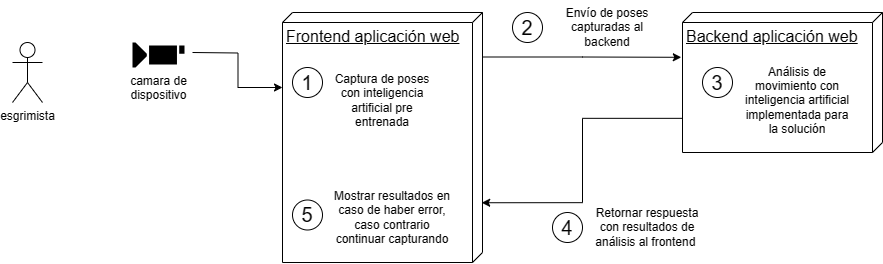

The diagram above was exported from draw.io. Its source (the exported page's mxGraphModel, read from the mxfile embedded in the PNG):
<mxGraphModel dx="1055" dy="622" grid="1" gridSize="10" guides="1" tooltips="1" connect="1" arrows="1" fold="1" page="1" pageScale="1" pageWidth="850" pageHeight="1100" math="0" shadow="0">
  <root>
    <mxCell id="0" />
    <mxCell id="1" parent="0" />
    <mxCell id="laQeV4f3AzjAFM1tyvjG-1" value="esgrimista" style="shape=umlActor;verticalLabelPosition=bottom;verticalAlign=top;html=1;outlineConnect=0;" vertex="1" parent="1">
      <mxGeometry x="90" y="80" width="30" height="60" as="geometry" />
    </mxCell>
    <mxCell id="laQeV4f3AzjAFM1tyvjG-7" value="camara de &lt;br&gt;dispositivo" style="sketch=0;pointerEvents=1;shadow=0;dashed=0;html=1;strokeColor=none;fillColor=#000000;labelPosition=center;verticalLabelPosition=bottom;verticalAlign=top;outlineConnect=0;align=center;shape=mxgraph.office.devices.video_camera;flipH=1;flipV=0;" vertex="1" parent="1">
      <mxGeometry x="210" y="80" width="52" height="25" as="geometry" />
    </mxCell>
    <mxCell id="laQeV4f3AzjAFM1tyvjG-9" style="edgeStyle=orthogonalEdgeStyle;rounded=0;orthogonalLoop=1;jettySize=auto;html=1;exitX=0;exitY=0;exitDx=75;exitDy=200;exitPerimeter=0;endArrow=none;endFill=0;startArrow=classic;startFill=1;" edge="1" parent="1" source="laQeV4f3AzjAFM1tyvjG-8">
      <mxGeometry relative="1" as="geometry">
        <mxPoint x="270" y="90" as="targetPoint" />
      </mxGeometry>
    </mxCell>
    <mxCell id="laQeV4f3AzjAFM1tyvjG-13" style="edgeStyle=orthogonalEdgeStyle;rounded=0;orthogonalLoop=1;jettySize=auto;html=1;exitX=0.178;exitY=0.004;exitDx=0;exitDy=0;exitPerimeter=0;entryX=0.32;entryY=1.006;entryDx=0;entryDy=0;entryPerimeter=0;" edge="1" parent="1" source="laQeV4f3AzjAFM1tyvjG-8" target="laQeV4f3AzjAFM1tyvjG-12">
      <mxGeometry relative="1" as="geometry" />
    </mxCell>
    <mxCell id="laQeV4f3AzjAFM1tyvjG-8" value="Frontend aplicación web" style="verticalAlign=top;align=left;spacingTop=8;spacingLeft=2;spacingRight=12;shape=cube;size=10;direction=south;fontStyle=4;html=1;whiteSpace=wrap;fontSize=16;" vertex="1" parent="1">
      <mxGeometry x="360" y="50" width="200" height="250" as="geometry" />
    </mxCell>
    <mxCell id="laQeV4f3AzjAFM1tyvjG-10" value="1" style="ellipse;whiteSpace=wrap;html=1;aspect=fixed;fontSize=20;" vertex="1" parent="1">
      <mxGeometry x="370" y="105" width="30" height="30" as="geometry" />
    </mxCell>
    <mxCell id="laQeV4f3AzjAFM1tyvjG-11" value="Captura de poses con inteligencia artificial pre entrenada" style="text;html=1;strokeColor=none;fillColor=none;align=center;verticalAlign=middle;whiteSpace=wrap;rounded=0;" vertex="1" parent="1">
      <mxGeometry x="405" y="100" width="110" height="75" as="geometry" />
    </mxCell>
    <mxCell id="laQeV4f3AzjAFM1tyvjG-18" style="edgeStyle=orthogonalEdgeStyle;rounded=0;orthogonalLoop=1;jettySize=auto;html=1;exitX=0.756;exitY=1.002;exitDx=0;exitDy=0;exitPerimeter=0;entryX=0.761;entryY=0.004;entryDx=0;entryDy=0;entryPerimeter=0;" edge="1" parent="1" source="laQeV4f3AzjAFM1tyvjG-12" target="laQeV4f3AzjAFM1tyvjG-8">
      <mxGeometry relative="1" as="geometry" />
    </mxCell>
    <mxCell id="laQeV4f3AzjAFM1tyvjG-12" value="Backend aplicación web" style="verticalAlign=top;align=left;spacingTop=8;spacingLeft=2;spacingRight=12;shape=cube;size=10;direction=south;fontStyle=4;html=1;whiteSpace=wrap;fontSize=16;" vertex="1" parent="1">
      <mxGeometry x="760" y="50" width="200" height="140" as="geometry" />
    </mxCell>
    <mxCell id="laQeV4f3AzjAFM1tyvjG-14" value="2" style="ellipse;whiteSpace=wrap;html=1;aspect=fixed;fontSize=20;" vertex="1" parent="1">
      <mxGeometry x="590" y="50" width="30" height="30" as="geometry" />
    </mxCell>
    <mxCell id="laQeV4f3AzjAFM1tyvjG-15" value="Envío de poses capturadas al backend" style="text;html=1;strokeColor=none;fillColor=none;align=center;verticalAlign=middle;whiteSpace=wrap;rounded=0;" vertex="1" parent="1">
      <mxGeometry x="630" y="37.5" width="110" height="55" as="geometry" />
    </mxCell>
    <mxCell id="laQeV4f3AzjAFM1tyvjG-16" value="3" style="ellipse;whiteSpace=wrap;html=1;aspect=fixed;fontSize=20;" vertex="1" parent="1">
      <mxGeometry x="780" y="105" width="30" height="30" as="geometry" />
    </mxCell>
    <mxCell id="laQeV4f3AzjAFM1tyvjG-17" value="Análisis de movimiento con inteligencia artificial implementada para la solución" style="text;html=1;strokeColor=none;fillColor=none;align=center;verticalAlign=middle;whiteSpace=wrap;rounded=0;" vertex="1" parent="1">
      <mxGeometry x="820" y="100" width="110" height="75" as="geometry" />
    </mxCell>
    <mxCell id="laQeV4f3AzjAFM1tyvjG-19" value="4" style="ellipse;whiteSpace=wrap;html=1;aspect=fixed;fontSize=20;" vertex="1" parent="1">
      <mxGeometry x="630" y="250" width="30" height="30" as="geometry" />
    </mxCell>
    <mxCell id="laQeV4f3AzjAFM1tyvjG-20" value="Retornar respuesta con resultados de análisis al frontend&amp;nbsp;" style="text;html=1;strokeColor=none;fillColor=none;align=center;verticalAlign=middle;whiteSpace=wrap;rounded=0;" vertex="1" parent="1">
      <mxGeometry x="670" y="237.5" width="110" height="55" as="geometry" />
    </mxCell>
    <mxCell id="laQeV4f3AzjAFM1tyvjG-21" value="5" style="ellipse;whiteSpace=wrap;html=1;aspect=fixed;fontSize=20;" vertex="1" parent="1">
      <mxGeometry x="370" y="237.5" width="30" height="30" as="geometry" />
    </mxCell>
    <mxCell id="laQeV4f3AzjAFM1tyvjG-22" value="Mostrar resultados en caso de haber error, caso contrario continuar capturando" style="text;html=1;strokeColor=none;fillColor=none;align=center;verticalAlign=middle;whiteSpace=wrap;rounded=0;" vertex="1" parent="1">
      <mxGeometry x="405" y="217.5" width="130" height="75" as="geometry" />
    </mxCell>
  </root>
</mxGraphModel>